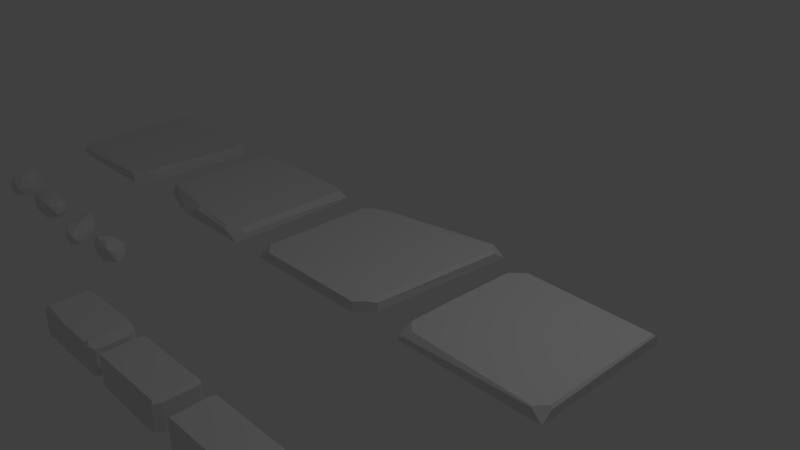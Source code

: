 # Source: STENAR.blend  (saved by Blender 2.79.0; exported with 4.5.12 LTS)
import bpy
from mathutils import Matrix  # noqa: F401  (used for matrix-valued properties, if any)

bpy.ops.wm.read_factory_settings(use_empty=True)
scene = bpy.context.scene
scene.name = 'Scene'

# ---- collections
col_collection_1 = bpy.data.collections.new('Collection 1'); scene.collection.children.link(col_collection_1)

# ---- materials (node trees are filled in below, after node groups)
mat_stenmaterial = bpy.data.materials.new('StenMaterial')
mat_stenmaterial.alpha_threshold = 0.0
mat_stenmaterial.use_transparent_shadow = False
mat_stenmaterial.roughness = 0.5
mat_material = bpy.data.materials.new('Material')
mat_material.alpha_threshold = 0.0
mat_material.use_transparent_shadow = False
mat_material.roughness = 0.5
mat_material.line_color = (0.0, 0.0, 0.0, 1.0)

# ---- material node trees

# ---- world
world_world = bpy.data.worlds.new('World'); scene.world = world_world
world_world.color = (0.05088, 0.05088, 0.05088)
world_world.use_sun_shadow = False
world_world.sun_shadow_jitter_overblur = 0.0
world_world.cycles.sampling_method = 'MANUAL'

# ---- cameras
cam_camera = bpy.data.cameras.new('Camera')
cam_camera.clip_end = 100.0
cam_camera.lens = 35.0
cam_camera.sensor_width = 32.0
cam_camera.sensor_height = 18.0
cam_camera.ortho_scale = 7.314
cam_camera.dof.focus_distance = 0.0
cam_camera.dof.aperture_fstop = 128.0

# ---- lights
light_lamp = bpy.data.lights.new('Lamp', 'POINT')
light_lamp.transmission_factor = 0.0
light_lamp.cutoff_distance = 30.0
light_lamp.energy = 100.0
light_lamp.shadow_buffer_clip_start = 1.001
light_lamp.shadow_soft_size = 0.1
light_lamp.shadow_maximum_resolution = 0.006
light_lamp.use_absolute_resolution = True

# ---- meshes
me_cube_006 = bpy.data.meshes.new('Cube.006')
me_cube_006.from_pydata([(-1.0, 0.1339, -1.0), (1.0, -0.2337, -1.0), (0.9043, -0.9117, 1.0), (-0.9436, -0.9384, 1.0), (-0.9594, -1.0, 0.8643), (-1.0, -0.686, 0.8416), (-0.9717, 0.7594, 1.0), (-1.0, 0.7396, 0.9067), (-0.9485, -0.8963, 1.0), (-0.903, 1.0, 0.8275), (-0.9048, 0.9127, 1.0), (0.9044, 0.8803, 1.0), (0.8507, 0.9421, 1.0), (0.8997, 1.0, 0.8871), (-0.8469, -1.0, -0.8991), (-0.77, -0.9273, -1.0), (0.8801, -1.0, -0.9382), (0.8467, -0.9541, -1.0), (0.7603, 1.0, -1.0), (1.0, 0.8146, -1.0), (1.0, 0.9403, 0.8176), (0.991, 0.948, 0.8347), (0.9351, 1.0, 0.8469), (1.0, 0.9945, -0.6902), (0.9941, 1.0, -0.6886), (1.0, -0.9325, -0.8277), (1.0, -0.9304, 0.8175), (0.9761, -0.9726, 0.863), (0.9607, -1.0, 0.803), (0.9619, -1.0, -0.8515), (-0.9215, 1.0, -1.0), (-1.0, 0.9161, -1.0), (-1.0, 0.9128, 0.5482), (-0.918, 1.0, 0.7565), (-1.0, -0.94, -0.7463), (-0.9674, -1.0, 0.8174), (-1.0, -0.9429, 0.6646), (-0.9655, -1.0, -0.7697)], [], [(17, 16, 14, 15), (27, 2, 3, 4, 28), (12, 13, 9, 10), (6, 7, 5, 8), (12, 10, 6, 8, 3, 2, 11), (31, 32, 33, 30), (29, 16, 17, 1, 25), (23, 19, 18, 24), (36, 34, 37, 35), (30, 18, 19, 1, 17, 15, 0, 31), (30, 33, 9, 13, 22, 24, 18), (13, 12, 11, 21, 22), (24, 22, 21, 20, 23), (27, 28, 29, 25, 26), (21, 11, 2, 27, 26, 20), (23, 20, 26, 25, 1, 19), (9, 33, 32, 7, 6, 10), (34, 36, 5, 7, 32, 31, 0), (5, 36, 35, 4, 3, 8), (29, 28, 4, 35, 37, 14, 16), (0, 15, 14, 37, 34)])
_uv = me_cube_006.uv_layers.new(name='UVMap')
_uv.uv.foreach_set('vector', [0.1313, 0.6864, 0.2939, 0.6864, 0.2939, 0.849, 0.1313, 0.849, 0.2126, 0.849, 0.2899, 0.7929, 0.2604, 0.702, 0.1648, 0.702, 0.1353, 0.7929, 0.1313, 0.6864, 0.2939, 0.6864, 0.2939, 0.849, 0.1313, 0.849, 0.1313, 0.6864, 0.2939, 0.6864, 0.2939, 0.849, 0.1313, 0.849, 0.2126, 0.849, 0.2761, 0.8184, 0.2918, 0.7496, 0.2479, 0.6945, 0.1773, 0.6945, 0.1333, 0.7496, 0.149, 0.8184, 0.1313, 0.6864, 0.2939, 0.6864, 0.2939, 0.849, 0.1313, 0.849, 0.2126, 0.849, 0.2899, 0.7929, 0.2604, 0.702, 0.1648, 0.702, 0.1353, 0.7929, 0.1313, 0.6864, 0.2939, 0.6864, 0.2939, 0.849, 0.1313, 0.849, 0.1313, 0.6864, 0.2939, 0.6864, 0.2939, 0.849, 0.1313, 0.849, 0.2126, 0.849, 0.2701, 0.8252, 0.2939, 0.7677, 0.2701, 0.7102, 0.2126, 0.6864, 0.1551, 0.7102, 0.1313, 0.7677, 0.1551, 0.8252, 0.2126, 0.849, 0.2761, 0.8184, 0.2918, 0.7496, 0.2479, 0.6945, 0.1773, 0.6945, 0.1333, 0.7496, 0.149, 0.8184, 0.2126, 0.849, 0.2899, 0.7929, 0.2604, 0.702, 0.1648, 0.702, 0.1353, 0.7929, 0.2126, 0.849, 0.2899, 0.7929, 0.2604, 0.702, 0.1648, 0.702, 0.1353, 0.7929, 0.2126, 0.849, 0.2899, 0.7929, 0.2604, 0.702, 0.1648, 0.702, 0.1353, 0.7929, 0.2126, 0.849, 0.283, 0.8084, 0.283, 0.7271, 0.2126, 0.6864, 0.1422, 0.7271, 0.1422, 0.8084, 0.2126, 0.849, 0.283, 0.8084, 0.283, 0.7271, 0.2126, 0.6864, 0.1422, 0.7271, 0.1422, 0.8084, 0.2126, 0.849, 0.283, 0.8084, 0.283, 0.7271, 0.2126, 0.6864, 0.1422, 0.7271, 0.1422, 0.8084, 0.2126, 0.849, 0.2761, 0.8184, 0.2918, 0.7496, 0.2479, 0.6945, 0.1773, 0.6945, 0.1333, 0.7496, 0.149, 0.8184, 0.2126, 0.849, 0.283, 0.8084, 0.283, 0.7271, 0.2126, 0.6864, 0.1422, 0.7271, 0.1422, 0.8084, 0.2126, 0.849, 0.2761, 0.8184, 0.2918, 0.7496, 0.2479, 0.6945, 0.1773, 0.6945, 0.1333, 0.7496, 0.149, 0.8184, 0.2126, 0.849, 0.2899, 0.7929, 0.2604, 0.702, 0.1648, 0.702, 0.1353, 0.7929])
me_cube_006.materials.append(mat_stenmaterial)
me_cube_006.use_remesh_preserve_volume = False
me_cube_006.use_remesh_preserve_attributes = False
me_cube_006.use_mirror_vertex_groups = False
me_cube_006.update()
me_cube_005 = bpy.data.meshes.new('Cube.005')
me_cube_005.from_pydata([(-1.0, 0.1339, -1.0), (1.0, -0.2337, -1.0), (0.9043, -0.9117, 1.0), (-0.9436, -0.9384, 1.0), (-1.0, -0.686, 0.8416), (-0.9717, 0.7594, 1.0), (-1.0, 0.7396, 0.9067), (-0.9485, -0.8963, 1.0), (-0.903, 1.0, 0.8275), (-0.9048, 0.9127, 1.0), (0.9044, 0.8803, 1.0), (0.8507, 0.9421, 1.0), (0.8997, 1.0, 0.8871), (-0.8469, -1.0, -0.8991), (-0.77, -0.9273, -1.0), (0.7682, -1.0, -0.9382), (0.7348, -0.9541, -1.0), (1.0, -0.6168, -0.8268), (1.0, -0.6378, 0.8175), (0.9644, -0.9627, 0.8853), (0.9602, -1.0, 0.803), (0.9581, -1.0, -0.7051), (0.9139, 1.0, -1.0), (1.0, 0.857, -1.0), (0.9782, 0.938, 0.8592), (0.9407, 1.0, 0.8406), (1.0, 0.9009, 0.8176), (-0.9746, 1.0, -1.0), (-1.0, 0.9357, -1.0), (-1.0, 0.9303, 0.512), (-0.9725, 1.0, 0.498), (-1.0, -0.9295, -0.7488), (-0.9467, -0.9507, 0.9729), (-0.9019, -1.0, 0.8625), (-1.0, -0.9005, 0.6938), (-0.9339, -1.0, -0.8043)], [], [(16, 15, 13, 14), (11, 12, 8, 9), (5, 6, 4, 7), (11, 9, 5, 7, 3, 2, 10), (28, 29, 30, 27), (24, 26, 23, 22, 25), (21, 15, 16, 1, 17), (19, 20, 21, 17, 18), (24, 10, 2, 19, 18, 26), (23, 26, 18, 17, 1), (12, 11, 10, 24, 25), (27, 30, 8, 12, 25, 22), (27, 22, 23, 1, 16, 14, 0, 28), (8, 30, 29, 6, 5, 9), (31, 34, 4, 6, 29, 28, 0), (21, 20, 33, 35, 13, 15), (19, 2, 3, 32, 33, 20), (4, 34, 32, 3, 7), (0, 14, 13, 35, 31), (32, 34, 31, 35, 33)])
_uv = me_cube_005.uv_layers.new(name='UVMap')
_uv.uv.foreach_set('vector', [0.09634, 0.6594, 0.3052, 0.6594, 0.3052, 0.8682, 0.09634, 0.8682, 0.09634, 0.6594, 0.3052, 0.6594, 0.3052, 0.8682, 0.09634, 0.8682, 0.09634, 0.6594, 0.3052, 0.6594, 0.3052, 0.8682, 0.09634, 0.8682, 0.2008, 0.8682, 0.2824, 0.8289, 0.3026, 0.7406, 0.2461, 0.6697, 0.1555, 0.6697, 0.09896, 0.7406, 0.1191, 0.8289, 0.09634, 0.6594, 0.3052, 0.6594, 0.3052, 0.8682, 0.09634, 0.8682, 0.2008, 0.8682, 0.3001, 0.7961, 0.2622, 0.6793, 0.1394, 0.6793, 0.1014, 0.7961, 0.2008, 0.8682, 0.3001, 0.7961, 0.2622, 0.6793, 0.1394, 0.6793, 0.1014, 0.7961, 0.2008, 0.8682, 0.3001, 0.7961, 0.2622, 0.6793, 0.1394, 0.6793, 0.1014, 0.7961, 0.2008, 0.8682, 0.2912, 0.816, 0.2912, 0.7116, 0.2008, 0.6594, 0.1103, 0.7116, 0.1103, 0.816, 0.2008, 0.8682, 0.3001, 0.7961, 0.2622, 0.6793, 0.1394, 0.6793, 0.1014, 0.7961, 0.2008, 0.8682, 0.3001, 0.7961, 0.2622, 0.6793, 0.1394, 0.6793, 0.1014, 0.7961, 0.2008, 0.8682, 0.2912, 0.816, 0.2912, 0.7116, 0.2008, 0.6594, 0.1103, 0.7116, 0.1103, 0.816, 0.2008, 0.8682, 0.2746, 0.8376, 0.3052, 0.7638, 0.2746, 0.69, 0.2008, 0.6594, 0.1269, 0.69, 0.09634, 0.7638, 0.1269, 0.8376, 0.2008, 0.8682, 0.2912, 0.816, 0.2912, 0.7116, 0.2008, 0.6594, 0.1103, 0.7116, 0.1103, 0.816, 0.2008, 0.8682, 0.2824, 0.8289, 0.3026, 0.7406, 0.2461, 0.6697, 0.1555, 0.6697, 0.09896, 0.7406, 0.1191, 0.8289, 0.2008, 0.8682, 0.2912, 0.816, 0.2912, 0.7116, 0.2008, 0.6594, 0.1103, 0.7116, 0.1103, 0.816, 0.2008, 0.8682, 0.2912, 0.816, 0.2912, 0.7116, 0.2008, 0.6594, 0.1103, 0.7116, 0.1103, 0.816, 0.2008, 0.8682, 0.3001, 0.7961, 0.2622, 0.6793, 0.1394, 0.6793, 0.1014, 0.7961, 0.2008, 0.8682, 0.3001, 0.7961, 0.2622, 0.6793, 0.1394, 0.6793, 0.1014, 0.7961, 0.2008, 0.8682, 0.3001, 0.7961, 0.2622, 0.6793, 0.1394, 0.6793, 0.1014, 0.7961])
me_cube_005.materials.append(mat_stenmaterial)
me_cube_005.use_remesh_preserve_volume = False
me_cube_005.use_remesh_preserve_attributes = False
me_cube_005.use_mirror_vertex_groups = False
me_cube_005.update()
me_cube_004 = bpy.data.meshes.new('Cube.004')
me_cube_004.from_pydata([(-0.8753, 0.8331, 1.0), (-1.0, 0.8167, 0.7253), (-1.0, 0.124, -1.0), (-0.7778, 1.0, -1.0), (1.0, 0.6807, -1.0), (0.8074, 1.0, -1.0), (-0.8006, 0.912, 1.0), (-0.7428, 1.0, 0.9353), (0.8635, 0.8368, 1.0), (0.7407, 1.0, 0.9545), (0.7718, 0.9392, 1.0), (-0.08595, -1.0, 1.0), (-0.8753, -0.8502, 1.0), (0.8635, -0.8818, 1.0), (0.7472, -1.0, 1.0), (1.0, -0.7745, -1.0), (0.9224, -1.0, -0.8259), (0.953, -0.9121, -1.0), (1.0, -0.7617, 0.5969), (0.9182, -1.0, 0.7259), (0.9369, -0.9447, 0.7831), (-1.0, -0.9099, 0.7253), (-0.9515, -0.9655, 0.8321), (-0.9222, -1.0, 0.7947), (-1.0, -0.9248, -1.0), (-0.9346, -1.0, -0.8792), (-0.9869, -0.9401, -1.0), (-1.0, 0.8759, 0.584), (-0.9164, 1.0, -0.7927), (-1.0, 0.8652, -0.7187), (-0.9228, 1.0, 0.482), (1.0, 0.7254, -0.9425), (0.9014, 1.0, -0.7996), (0.906, 1.0, 0.63), (0.948, 0.8844, 0.7503), (1.0, 0.739, 0.5969)], [], [(26, 25, 23, 22, 21, 24), (28, 3, 2, 29), (29, 27, 30, 28), (20, 13, 14, 19), (10, 9, 7, 6), (19, 16, 17, 15, 18, 20), (10, 6, 0, 12, 11, 14, 13, 8), (34, 8, 13, 20, 18, 35), (31, 35, 18, 15, 4), (17, 16, 25, 26), (3, 5, 4, 15, 17, 26, 24, 2), (16, 19, 14, 11, 23, 25), (12, 22, 23, 11), (0, 1, 21, 22, 12), (24, 21, 1, 27, 29, 2), (1, 0, 6, 7, 30, 27), (34, 35, 31, 32, 33), (9, 10, 8, 34, 33), (28, 30, 7, 9, 33, 32, 5, 3), (4, 5, 32, 31)])
_uv = me_cube_004.uv_layers.new(name='UVMap')
_uv.uv.foreach_set('vector', [0.1653, 0.8723, 0.2354, 0.8318, 0.2354, 0.7509, 0.1653, 0.7104, 0.09525, 0.7509, 0.09525, 0.8318, 0.08441, 0.7104, 0.2463, 0.7104, 0.2463, 0.8723, 0.08441, 0.8723, 0.08441, 0.7104, 0.2463, 0.7104, 0.2463, 0.8723, 0.08441, 0.8723, 0.08441, 0.7104, 0.2463, 0.7104, 0.2463, 0.8723, 0.08441, 0.8723, 0.08441, 0.7104, 0.2463, 0.7104, 0.2463, 0.8723, 0.08441, 0.8723, 0.1653, 0.8723, 0.2354, 0.8318, 0.2354, 0.7509, 0.1653, 0.7104, 0.09525, 0.7509, 0.09525, 0.8318, 0.1653, 0.8723, 0.2226, 0.8486, 0.2463, 0.7914, 0.2226, 0.7341, 0.1653, 0.7104, 0.1081, 0.7341, 0.08441, 0.7914, 0.1081, 0.8486, 0.1653, 0.8723, 0.2354, 0.8318, 0.2354, 0.7509, 0.1653, 0.7104, 0.09525, 0.7509, 0.09525, 0.8318, 0.1653, 0.8723, 0.2423, 0.8164, 0.2129, 0.7259, 0.1178, 0.7259, 0.08837, 0.8164, 0.08441, 0.7104, 0.2463, 0.7104, 0.2463, 0.8723, 0.08441, 0.8723, 0.1653, 0.8723, 0.2226, 0.8486, 0.2463, 0.7914, 0.2226, 0.7341, 0.1653, 0.7104, 0.1081, 0.7341, 0.08441, 0.7914, 0.1081, 0.8486, 0.1653, 0.8723, 0.2354, 0.8318, 0.2354, 0.7509, 0.1653, 0.7104, 0.09525, 0.7509, 0.09525, 0.8318, 0.08441, 0.7104, 0.2463, 0.7104, 0.2463, 0.8723, 0.08441, 0.8723, 0.1653, 0.8723, 0.2423, 0.8164, 0.2129, 0.7259, 0.1178, 0.7259, 0.08837, 0.8164, 0.1653, 0.8723, 0.2354, 0.8318, 0.2354, 0.7509, 0.1653, 0.7104, 0.09525, 0.7509, 0.09525, 0.8318, 0.1653, 0.8723, 0.2354, 0.8318, 0.2354, 0.7509, 0.1653, 0.7104, 0.09525, 0.7509, 0.09525, 0.8318, 0.1653, 0.8723, 0.2423, 0.8164, 0.2129, 0.7259, 0.1178, 0.7259, 0.08837, 0.8164, 0.1653, 0.8723, 0.2423, 0.8164, 0.2129, 0.7259, 0.1178, 0.7259, 0.08837, 0.8164, 0.1653, 0.8723, 0.2226, 0.8486, 0.2463, 0.7914, 0.2226, 0.7341, 0.1653, 0.7104, 0.1081, 0.7341, 0.08441, 0.7914, 0.1081, 0.8486, 0.08441, 0.7104, 0.2463, 0.7104, 0.2463, 0.8723, 0.08441, 0.8723])
me_cube_004.use_remesh_preserve_volume = False
me_cube_004.use_remesh_preserve_attributes = False
me_cube_004.use_mirror_vertex_groups = False
me_cube_004.update()
me_icosphere_005 = bpy.data.meshes.new('Icosphere.005')
me_icosphere_005.from_pydata([(-0.3206, -0.02202, -1.041), (-0.07065, -0.02367, -1.027), (-0.3195, -0.1993, -0.9642), (-0.4162, -0.1068, -0.9379), (-0.3901, 0.07917, -0.9902), (-0.2078, 0.1201, -0.9708), (-0.008524, -0.1845, -0.802), (-0.321, -0.1529, -0.7433), (-0.3408, -0.02496, -0.8484), (-0.2011, 0.09407, -0.8514), (0.007668, 0.002545, -0.8819), (-0.1856, -0.04428, -0.726), (-0.3384, -0.1471, -1.035), (-0.2142, -0.04724, -1.015), (-0.1535, -0.1749, -1.033), (-0.121, 0.0715, -1.014), (-0.2753, 0.07911, -1.037), (-0.4046, -0.07359, -1.034), (-0.3699, -0.1406, -0.9797), (-0.379, 0.05669, -1.055), (-0.4301, -0.01237, -0.971), (-0.3065, 0.1434, -0.9907), (0.0004393, 0.008838, -0.9602), (-0.0594, 0.07599, -0.9412), (-0.1969, -0.2463, -0.8232), (0.045, -0.09545, -1.006), (-0.3725, -0.1782, -0.8618), (-0.3177, -0.2097, -0.7996), (-0.3575, 0.04172, -0.9147), (-0.3866, -0.08893, -0.8705), (-0.2051, 0.1412, -0.8921), (-0.2849, 0.1167, -0.9317), (0.03394, -0.08226, -0.8585), (-0.2223, -0.1929, -0.7163), (-0.3477, -0.1321, -0.7777), (-0.3048, 0.06468, -0.8135), (-0.1018, 0.0688, -0.8286), (-0.09375, -0.1418, -0.7347), (-0.06977, -0.003221, -0.7689), (-0.2408, -0.1097, -0.7142), (-0.2815, -0.02113, -0.7753), (-0.1846, 0.04525, -0.7843)], [], [(0, 13, 12), (1, 13, 15), (0, 12, 17), (0, 17, 19), (0, 19, 16), (1, 15, 22), (2, 14, 24), (3, 18, 26), (4, 20, 28), (5, 21, 30), (1, 22, 25), (2, 24, 27), (3, 26, 29), (4, 28, 31), (5, 30, 23), (6, 32, 37), (7, 33, 39), (8, 34, 40), (9, 35, 41), (10, 36, 38), (38, 41, 11), (38, 36, 41), (36, 9, 41), (41, 40, 11), (41, 35, 40), (35, 8, 40), (40, 39, 11), (40, 34, 39), (34, 7, 39), (39, 37, 11), (39, 33, 37), (33, 6, 37), (37, 38, 11), (37, 32, 38), (32, 10, 38), (23, 36, 10), (23, 30, 36), (30, 9, 36), (31, 35, 9), (31, 28, 35), (28, 8, 35), (29, 34, 8), (29, 26, 34), (26, 7, 34), (27, 33, 7), (27, 24, 33), (24, 6, 33), (25, 32, 6), (25, 22, 32), (22, 10, 32), (30, 31, 9), (30, 21, 31), (21, 4, 31), (28, 29, 8), (28, 20, 29), (20, 3, 29), (26, 27, 7), (26, 18, 27), (18, 2, 27), (24, 25, 6), (24, 14, 25), (14, 1, 25), (22, 23, 10), (22, 15, 23), (15, 5, 23), (16, 21, 5), (16, 19, 21), (19, 4, 21), (19, 20, 4), (19, 17, 20), (17, 3, 20), (17, 18, 3), (17, 12, 18), (12, 2, 18), (15, 16, 5), (15, 13, 16), (13, 0, 16), (12, 14, 2), (12, 13, 14), (13, 1, 14)])
_uv = me_icosphere_005.uv_layers.new(name='UVMap')
_uv.uv.foreach_set('vector', [0.02983, 0.7267, 0.2693, 0.7267, 0.2693, 0.9662, 0.02983, 0.7267, 0.2693, 0.7267, 0.2693, 0.9662, 0.02983, 0.7267, 0.2693, 0.7267, 0.2693, 0.9662, 0.02983, 0.7267, 0.2693, 0.7267, 0.2693, 0.9662, 0.02983, 0.7267, 0.2693, 0.7267, 0.2693, 0.9662, 0.02983, 0.7267, 0.2693, 0.7267, 0.2693, 0.9662, 0.02983, 0.7267, 0.2693, 0.7267, 0.2693, 0.9662, 0.02983, 0.7267, 0.2693, 0.7267, 0.2693, 0.9662, 0.02983, 0.7267, 0.2693, 0.7267, 0.2693, 0.9662, 0.02983, 0.7267, 0.2693, 0.7267, 0.2693, 0.9662, 0.02983, 0.7267, 0.2693, 0.7267, 0.2693, 0.9662, 0.02983, 0.7267, 0.2693, 0.7267, 0.2693, 0.9662, 0.02983, 0.7267, 0.2693, 0.7267, 0.2693, 0.9662, 0.02983, 0.7267, 0.2693, 0.7267, 0.2693, 0.9662, 0.02983, 0.7267, 0.2693, 0.7267, 0.2693, 0.9662, 0.02983, 0.7267, 0.2693, 0.7267, 0.2693, 0.9662, 0.02983, 0.7267, 0.2693, 0.7267, 0.2693, 0.9662, 0.02983, 0.7267, 0.2693, 0.7267, 0.2693, 0.9662, 0.02983, 0.7267, 0.2693, 0.7267, 0.2693, 0.9662, 0.02983, 0.7267, 0.2693, 0.7267, 0.2693, 0.9662, 0.02983, 0.7267, 0.2693, 0.7267, 0.2693, 0.9662, 0.02983, 0.7267, 0.2693, 0.7267, 0.2693, 0.9662, 0.02983, 0.7267, 0.2693, 0.7267, 0.2693, 0.9662, 0.02983, 0.7267, 0.2693, 0.7267, 0.2693, 0.9662, 0.02983, 0.7267, 0.2693, 0.7267, 0.2693, 0.9662, 0.02983, 0.7267, 0.2693, 0.7267, 0.2693, 0.9662, 0.02983, 0.7267, 0.2693, 0.7267, 0.2693, 0.9662, 0.02983, 0.7267, 0.2693, 0.7267, 0.2693, 0.9662, 0.02983, 0.7267, 0.2693, 0.7267, 0.2693, 0.9662, 0.02983, 0.7267, 0.2693, 0.7267, 0.2693, 0.9662, 0.02983, 0.7267, 0.2693, 0.7267, 0.2693, 0.9662, 0.02983, 0.7267, 0.2693, 0.7267, 0.2693, 0.9662, 0.02983, 0.7267, 0.2693, 0.7267, 0.2693, 0.9662, 0.02983, 0.7267, 0.2693, 0.7267, 0.2693, 0.9662, 0.02983, 0.7267, 0.2693, 0.7267, 0.2693, 0.9662, 0.02983, 0.7267, 0.2693, 0.7267, 0.2693, 0.9662, 0.02983, 0.7267, 0.2693, 0.7267, 0.2693, 0.9662, 0.02983, 0.7267, 0.2693, 0.7267, 0.2693, 0.9662, 0.02983, 0.7267, 0.2693, 0.7267, 0.2693, 0.9662, 0.02983, 0.7267, 0.2693, 0.7267, 0.2693, 0.9662, 0.02983, 0.7267, 0.2693, 0.7267, 0.2693, 0.9662, 0.02983, 0.7267, 0.2693, 0.7267, 0.2693, 0.9662, 0.02983, 0.7267, 0.2693, 0.7267, 0.2693, 0.9662, 0.02983, 0.7267, 0.2693, 0.7267, 0.2693, 0.9662, 0.02983, 0.7267, 0.2693, 0.7267, 0.2693, 0.9662, 0.02983, 0.7267, 0.2693, 0.7267, 0.2693, 0.9662, 0.02983, 0.7267, 0.2693, 0.7267, 0.2693, 0.9662, 0.02983, 0.7267, 0.2693, 0.7267, 0.2693, 0.9662, 0.02983, 0.7267, 0.2693, 0.7267, 0.2693, 0.9662, 0.02983, 0.7267, 0.2693, 0.7267, 0.2693, 0.9662, 0.02983, 0.7267, 0.2693, 0.7267, 0.2693, 0.9662, 0.02983, 0.7267, 0.2693, 0.7267, 0.2693, 0.9662, 0.02983, 0.7267, 0.2693, 0.7267, 0.2693, 0.9662, 0.02983, 0.7267, 0.2693, 0.7267, 0.2693, 0.9662, 0.02983, 0.7267, 0.2693, 0.7267, 0.2693, 0.9662, 0.02983, 0.7267, 0.2693, 0.7267, 0.2693, 0.9662, 0.02983, 0.7267, 0.2693, 0.7267, 0.2693, 0.9662, 0.02983, 0.7267, 0.2693, 0.7267, 0.2693, 0.9662, 0.02983, 0.7267, 0.2693, 0.7267, 0.2693, 0.9662, 0.02983, 0.7267, 0.2693, 0.7267, 0.2693, 0.9662, 0.02983, 0.7267, 0.2693, 0.7267, 0.2693, 0.9662, 0.02983, 0.7267, 0.2693, 0.7267, 0.2693, 0.9662, 0.02983, 0.7267, 0.2693, 0.7267, 0.2693, 0.9662, 0.02983, 0.7267, 0.2693, 0.7267, 0.2693, 0.9662, 0.02983, 0.7267, 0.2693, 0.7267, 0.2693, 0.9662, 0.02983, 0.7267, 0.2693, 0.7267, 0.2693, 0.9662, 0.02983, 0.7267, 0.2693, 0.7267, 0.2693, 0.9662, 0.02983, 0.7267, 0.2693, 0.7267, 0.2693, 0.9662, 0.02983, 0.7267, 0.2693, 0.7267, 0.2693, 0.9662, 0.02983, 0.7267, 0.2693, 0.7267, 0.2693, 0.9662, 0.02983, 0.7267, 0.2693, 0.7267, 0.2693, 0.9662, 0.02983, 0.7267, 0.2693, 0.7267, 0.2693, 0.9662, 0.02983, 0.7267, 0.2693, 0.7267, 0.2693, 0.9662, 0.02983, 0.7267, 0.2693, 0.7267, 0.2693, 0.9662, 0.02983, 0.7267, 0.2693, 0.7267, 0.2693, 0.9662, 0.02983, 0.7267, 0.2693, 0.7267, 0.2693, 0.9662, 0.02983, 0.7267, 0.2693, 0.7267, 0.2693, 0.9662, 0.02983, 0.7267, 0.2693, 0.7267, 0.2693, 0.9662, 0.02983, 0.7267, 0.2693, 0.7267, 0.2693, 0.9662, 0.02983, 0.7267, 0.2693, 0.7267, 0.2693, 0.9662])
me_icosphere_005.materials.append(mat_stenmaterial)
me_icosphere_005.use_remesh_preserve_volume = False
me_icosphere_005.use_remesh_preserve_attributes = False
me_icosphere_005.use_mirror_vertex_groups = False
me_icosphere_005.update()
me_icosphere_004 = bpy.data.meshes.new('Icosphere.004')
me_icosphere_004.from_pydata([(-1.294, -0.02986, -1.078), (-1.074, -0.1562, -1.054), (-1.351, -0.1885, -1.017), (-1.532, -0.03225, -1.009), (-1.395, 0.1414, -1.004), (-1.148, 0.07258, -0.9657), (-1.203, -0.2722, -0.8544), (-1.403, -0.1183, -0.8865), (-1.457, 0.09956, -0.827), (-1.234, 0.1128, -0.8364), (-1.109, -0.09721, -0.8551), (-1.328, -0.05057, -0.8177), (-1.297, -0.1459, -1.096), (-1.187, -0.1164, -1.076), (-1.199, -0.2528, -1.084), (-1.102, -0.03641, -0.9999), (-1.224, 0.05031, -1.037), (-1.433, -0.02629, -1.086), (-1.41, -0.1126, -0.9869), (-1.369, 0.09432, -1.069), (-1.508, 0.0921, -1.007), (-1.263, 0.1534, -0.9918), (-1.073, -0.1249, -0.9351), (-1.092, -0.03864, -0.932), (-1.291, -0.2652, -0.9627), (-1.051, -0.2541, -0.9464), (-1.492, -0.08811, -0.927), (-1.425, -0.1703, -0.9196), (-1.444, 0.1376, -0.9104), (-1.541, 0.04394, -0.9052), (-1.168, 0.1143, -0.8924), (-1.3, 0.1405, -0.9267), (-1.136, -0.1792, -0.8439), (-1.369, -0.1947, -0.8481), (-1.469, -0.03677, -0.8288), (-1.357, 0.1469, -0.7774), (-1.165, 0.03147, -0.8276), (-1.301, -0.1675, -0.8274), (-1.21, -0.04696, -0.8018), (-1.374, -0.114, -0.8489), (-1.373, 0.03707, -0.8135), (-1.276, 0.06158, -0.8019)], [], [(0, 13, 12), (1, 13, 15), (0, 12, 17), (0, 17, 19), (0, 19, 16), (1, 15, 22), (2, 14, 24), (3, 18, 26), (4, 20, 28), (5, 21, 30), (1, 22, 25), (2, 24, 27), (3, 26, 29), (4, 28, 31), (5, 30, 23), (6, 32, 37), (7, 33, 39), (8, 34, 40), (9, 35, 41), (10, 36, 38), (38, 41, 11), (38, 36, 41), (36, 9, 41), (41, 40, 11), (41, 35, 40), (35, 8, 40), (40, 39, 11), (40, 34, 39), (34, 7, 39), (39, 37, 11), (39, 33, 37), (33, 6, 37), (37, 38, 11), (37, 32, 38), (32, 10, 38), (23, 36, 10), (23, 30, 36), (30, 9, 36), (31, 35, 9), (31, 28, 35), (28, 8, 35), (29, 34, 8), (29, 26, 34), (26, 7, 34), (27, 33, 7), (27, 24, 33), (24, 6, 33), (25, 32, 6), (25, 22, 32), (22, 10, 32), (30, 31, 9), (30, 21, 31), (21, 4, 31), (28, 29, 8), (28, 20, 29), (20, 3, 29), (26, 27, 7), (26, 18, 27), (18, 2, 27), (24, 25, 6), (24, 14, 25), (14, 1, 25), (22, 23, 10), (22, 15, 23), (15, 5, 23), (16, 21, 5), (16, 19, 21), (19, 4, 21), (19, 20, 4), (19, 17, 20), (17, 3, 20), (17, 18, 3), (17, 12, 18), (12, 2, 18), (15, 16, 5), (15, 13, 16), (13, 0, 16), (12, 14, 2), (12, 13, 14), (13, 1, 14)])
_uv = me_icosphere_004.uv_layers.new(name='UVMap')
_uv.uv.foreach_set('vector', [0.02983, 0.7267, 0.2693, 0.7267, 0.2693, 0.9662, 0.02983, 0.7267, 0.2693, 0.7267, 0.2693, 0.9662, 0.02983, 0.7267, 0.2693, 0.7267, 0.2693, 0.9662, 0.02983, 0.7267, 0.2693, 0.7267, 0.2693, 0.9662, 0.02983, 0.7267, 0.2693, 0.7267, 0.2693, 0.9662, 0.02983, 0.7267, 0.2693, 0.7267, 0.2693, 0.9662, 0.02983, 0.7267, 0.2693, 0.7267, 0.2693, 0.9662, 0.02983, 0.7267, 0.2693, 0.7267, 0.2693, 0.9662, 0.02983, 0.7267, 0.2693, 0.7267, 0.2693, 0.9662, 0.02983, 0.7267, 0.2693, 0.7267, 0.2693, 0.9662, 0.02983, 0.7267, 0.2693, 0.7267, 0.2693, 0.9662, 0.02983, 0.7267, 0.2693, 0.7267, 0.2693, 0.9662, 0.02983, 0.7267, 0.2693, 0.7267, 0.2693, 0.9662, 0.02983, 0.7267, 0.2693, 0.7267, 0.2693, 0.9662, 0.02983, 0.7267, 0.2693, 0.7267, 0.2693, 0.9662, 0.02983, 0.7267, 0.2693, 0.7267, 0.2693, 0.9662, 0.02983, 0.7267, 0.2693, 0.7267, 0.2693, 0.9662, 0.02983, 0.7267, 0.2693, 0.7267, 0.2693, 0.9662, 0.02983, 0.7267, 0.2693, 0.7267, 0.2693, 0.9662, 0.02983, 0.7267, 0.2693, 0.7267, 0.2693, 0.9662, 0.02983, 0.7267, 0.2693, 0.7267, 0.2693, 0.9662, 0.02983, 0.7267, 0.2693, 0.7267, 0.2693, 0.9662, 0.02983, 0.7267, 0.2693, 0.7267, 0.2693, 0.9662, 0.02983, 0.7267, 0.2693, 0.7267, 0.2693, 0.9662, 0.02983, 0.7267, 0.2693, 0.7267, 0.2693, 0.9662, 0.02983, 0.7267, 0.2693, 0.7267, 0.2693, 0.9662, 0.02983, 0.7267, 0.2693, 0.7267, 0.2693, 0.9662, 0.02983, 0.7267, 0.2693, 0.7267, 0.2693, 0.9662, 0.02983, 0.7267, 0.2693, 0.7267, 0.2693, 0.9662, 0.02983, 0.7267, 0.2693, 0.7267, 0.2693, 0.9662, 0.02983, 0.7267, 0.2693, 0.7267, 0.2693, 0.9662, 0.02983, 0.7267, 0.2693, 0.7267, 0.2693, 0.9662, 0.02983, 0.7267, 0.2693, 0.7267, 0.2693, 0.9662, 0.02983, 0.7267, 0.2693, 0.7267, 0.2693, 0.9662, 0.02983, 0.7267, 0.2693, 0.7267, 0.2693, 0.9662, 0.02983, 0.7267, 0.2693, 0.7267, 0.2693, 0.9662, 0.02983, 0.7267, 0.2693, 0.7267, 0.2693, 0.9662, 0.02983, 0.7267, 0.2693, 0.7267, 0.2693, 0.9662, 0.02983, 0.7267, 0.2693, 0.7267, 0.2693, 0.9662, 0.02983, 0.7267, 0.2693, 0.7267, 0.2693, 0.9662, 0.02983, 0.7267, 0.2693, 0.7267, 0.2693, 0.9662, 0.02983, 0.7267, 0.2693, 0.7267, 0.2693, 0.9662, 0.02983, 0.7267, 0.2693, 0.7267, 0.2693, 0.9662, 0.02983, 0.7267, 0.2693, 0.7267, 0.2693, 0.9662, 0.02983, 0.7267, 0.2693, 0.7267, 0.2693, 0.9662, 0.02983, 0.7267, 0.2693, 0.7267, 0.2693, 0.9662, 0.02983, 0.7267, 0.2693, 0.7267, 0.2693, 0.9662, 0.02983, 0.7267, 0.2693, 0.7267, 0.2693, 0.9662, 0.02983, 0.7267, 0.2693, 0.7267, 0.2693, 0.9662, 0.02983, 0.7267, 0.2693, 0.7267, 0.2693, 0.9662, 0.02983, 0.7267, 0.2693, 0.7267, 0.2693, 0.9662, 0.02983, 0.7267, 0.2693, 0.7267, 0.2693, 0.9662, 0.02983, 0.7267, 0.2693, 0.7267, 0.2693, 0.9662, 0.02983, 0.7267, 0.2693, 0.7267, 0.2693, 0.9662, 0.02983, 0.7267, 0.2693, 0.7267, 0.2693, 0.9662, 0.02983, 0.7267, 0.2693, 0.7267, 0.2693, 0.9662, 0.02983, 0.7267, 0.2693, 0.7267, 0.2693, 0.9662, 0.02983, 0.7267, 0.2693, 0.7267, 0.2693, 0.9662, 0.02983, 0.7267, 0.2693, 0.7267, 0.2693, 0.9662, 0.02983, 0.7267, 0.2693, 0.7267, 0.2693, 0.9662, 0.02983, 0.7267, 0.2693, 0.7267, 0.2693, 0.9662, 0.02983, 0.7267, 0.2693, 0.7267, 0.2693, 0.9662, 0.02983, 0.7267, 0.2693, 0.7267, 0.2693, 0.9662, 0.02983, 0.7267, 0.2693, 0.7267, 0.2693, 0.9662, 0.02983, 0.7267, 0.2693, 0.7267, 0.2693, 0.9662, 0.02983, 0.7267, 0.2693, 0.7267, 0.2693, 0.9662, 0.02983, 0.7267, 0.2693, 0.7267, 0.2693, 0.9662, 0.02983, 0.7267, 0.2693, 0.7267, 0.2693, 0.9662, 0.02983, 0.7267, 0.2693, 0.7267, 0.2693, 0.9662, 0.02983, 0.7267, 0.2693, 0.7267, 0.2693, 0.9662, 0.02983, 0.7267, 0.2693, 0.7267, 0.2693, 0.9662, 0.02983, 0.7267, 0.2693, 0.7267, 0.2693, 0.9662, 0.02983, 0.7267, 0.2693, 0.7267, 0.2693, 0.9662, 0.02983, 0.7267, 0.2693, 0.7267, 0.2693, 0.9662, 0.02983, 0.7267, 0.2693, 0.7267, 0.2693, 0.9662, 0.02983, 0.7267, 0.2693, 0.7267, 0.2693, 0.9662, 0.02983, 0.7267, 0.2693, 0.7267, 0.2693, 0.9662, 0.02983, 0.7267, 0.2693, 0.7267, 0.2693, 0.9662, 0.02983, 0.7267, 0.2693, 0.7267, 0.2693, 0.9662, 0.02983, 0.7267, 0.2693, 0.7267, 0.2693, 0.9662])
me_icosphere_004.materials.append(mat_stenmaterial)
me_icosphere_004.use_remesh_preserve_volume = False
me_icosphere_004.use_remesh_preserve_attributes = False
me_icosphere_004.use_mirror_vertex_groups = False
me_icosphere_004.update()
me_icosphere_003 = bpy.data.meshes.new('Icosphere.003')
me_icosphere_003.from_pydata([(-0.3453, -0.01681, -1.029), (-0.07056, -0.0244, -1.019), (-0.353, -0.2246, -0.9238), (-0.5269, -0.1415, -0.8971), (-0.462, 0.09654, -0.9527), (-0.2107, 0.116, -0.9713), (-0.008416, -0.1854, -0.7916), (-0.3314, -0.177, -0.7467), (-0.4572, -0.017, -0.7469), (-0.2371, 0.07969, -0.8162), (0.007912, 0.0004454, -0.8585), (-0.1844, -0.06914, -0.7369), (-0.3422, -0.1489, -1.022), (-0.2142, -0.04741, -1.015), (-0.1535, -0.1749, -1.033), (-0.121, 0.0715, -1.014), (-0.2937, 0.079, -1.03), (-0.4675, -0.07906, -1.013), (-0.4187, -0.172, -0.9096), (-0.4399, 0.07246, -1.024), (-0.5391, -0.002155, -0.919), (-0.3594, 0.1432, -0.9686), (0.0007772, 0.005937, -0.9278), (-0.0594, 0.07597, -0.941), (-0.1952, -0.2504, -0.8263), (0.04578, -0.1021, -0.9318), (-0.4598, -0.1905, -0.7994), (-0.3635, -0.2368, -0.7874), (-0.4822, 0.03938, -0.8343), (-0.5307, -0.08795, -0.7852), (-0.2182, 0.1352, -0.8829), (-0.3639, 0.09702, -0.8929), (0.03437, -0.08597, -0.8171), (-0.22, -0.2075, -0.7253), (-0.4104, -0.1404, -0.7326), (-0.3559, 0.078, -0.7529), (-0.1022, 0.06852, -0.8284), (-0.09325, -0.145, -0.7367), (-0.0696, -0.004277, -0.7694), (-0.2374, -0.1389, -0.7298), (-0.3196, -0.02741, -0.7309), (-0.2022, 0.03496, -0.767)], [], [(0, 13, 12), (1, 13, 15), (0, 12, 17), (0, 17, 19), (0, 19, 16), (1, 15, 22), (2, 14, 24), (3, 18, 26), (4, 20, 28), (5, 21, 30), (1, 22, 25), (2, 24, 27), (3, 26, 29), (4, 28, 31), (5, 30, 23), (6, 32, 37), (7, 33, 39), (8, 34, 40), (9, 35, 41), (10, 36, 38), (38, 41, 11), (38, 36, 41), (36, 9, 41), (41, 40, 11), (41, 35, 40), (35, 8, 40), (40, 39, 11), (40, 34, 39), (34, 7, 39), (39, 37, 11), (39, 33, 37), (33, 6, 37), (37, 38, 11), (37, 32, 38), (32, 10, 38), (23, 36, 10), (23, 30, 36), (30, 9, 36), (31, 35, 9), (31, 28, 35), (28, 8, 35), (29, 34, 8), (29, 26, 34), (26, 7, 34), (27, 33, 7), (27, 24, 33), (24, 6, 33), (25, 32, 6), (25, 22, 32), (22, 10, 32), (30, 31, 9), (30, 21, 31), (21, 4, 31), (28, 29, 8), (28, 20, 29), (20, 3, 29), (26, 27, 7), (26, 18, 27), (18, 2, 27), (24, 25, 6), (24, 14, 25), (14, 1, 25), (22, 23, 10), (22, 15, 23), (15, 5, 23), (16, 21, 5), (16, 19, 21), (19, 4, 21), (19, 20, 4), (19, 17, 20), (17, 3, 20), (17, 18, 3), (17, 12, 18), (12, 2, 18), (15, 16, 5), (15, 13, 16), (13, 0, 16), (12, 14, 2), (12, 13, 14), (13, 1, 14)])
_uv = me_icosphere_003.uv_layers.new(name='UVMap')
_uv.uv.foreach_set('vector', [0.02983, 0.7267, 0.2693, 0.7267, 0.2693, 0.9662, 0.02983, 0.7267, 0.2693, 0.7267, 0.2693, 0.9662, 0.02983, 0.7267, 0.2693, 0.7267, 0.2693, 0.9662, 0.02983, 0.7267, 0.2693, 0.7267, 0.2693, 0.9662, 0.02983, 0.7267, 0.2693, 0.7267, 0.2693, 0.9662, 0.02983, 0.7267, 0.2693, 0.7267, 0.2693, 0.9662, 0.02983, 0.7267, 0.2693, 0.7267, 0.2693, 0.9662, 0.02983, 0.7267, 0.2693, 0.7267, 0.2693, 0.9662, 0.02983, 0.7267, 0.2693, 0.7267, 0.2693, 0.9662, 0.02983, 0.7267, 0.2693, 0.7267, 0.2693, 0.9662, 0.02983, 0.7267, 0.2693, 0.7267, 0.2693, 0.9662, 0.02983, 0.7267, 0.2693, 0.7267, 0.2693, 0.9662, 0.02983, 0.7267, 0.2693, 0.7267, 0.2693, 0.9662, 0.02983, 0.7267, 0.2693, 0.7267, 0.2693, 0.9662, 0.02983, 0.7267, 0.2693, 0.7267, 0.2693, 0.9662, 0.02983, 0.7267, 0.2693, 0.7267, 0.2693, 0.9662, 0.02983, 0.7267, 0.2693, 0.7267, 0.2693, 0.9662, 0.02983, 0.7267, 0.2693, 0.7267, 0.2693, 0.9662, 0.02983, 0.7267, 0.2693, 0.7267, 0.2693, 0.9662, 0.02983, 0.7267, 0.2693, 0.7267, 0.2693, 0.9662, 0.02983, 0.7267, 0.2693, 0.7267, 0.2693, 0.9662, 0.02983, 0.7267, 0.2693, 0.7267, 0.2693, 0.9662, 0.02983, 0.7267, 0.2693, 0.7267, 0.2693, 0.9662, 0.02983, 0.7267, 0.2693, 0.7267, 0.2693, 0.9662, 0.02983, 0.7267, 0.2693, 0.7267, 0.2693, 0.9662, 0.02983, 0.7267, 0.2693, 0.7267, 0.2693, 0.9662, 0.02983, 0.7267, 0.2693, 0.7267, 0.2693, 0.9662, 0.02983, 0.7267, 0.2693, 0.7267, 0.2693, 0.9662, 0.02983, 0.7267, 0.2693, 0.7267, 0.2693, 0.9662, 0.02983, 0.7267, 0.2693, 0.7267, 0.2693, 0.9662, 0.02983, 0.7267, 0.2693, 0.7267, 0.2693, 0.9662, 0.02983, 0.7267, 0.2693, 0.7267, 0.2693, 0.9662, 0.02983, 0.7267, 0.2693, 0.7267, 0.2693, 0.9662, 0.02983, 0.7267, 0.2693, 0.7267, 0.2693, 0.9662, 0.02983, 0.7267, 0.2693, 0.7267, 0.2693, 0.9662, 0.02983, 0.7267, 0.2693, 0.7267, 0.2693, 0.9662, 0.02983, 0.7267, 0.2693, 0.7267, 0.2693, 0.9662, 0.02983, 0.7267, 0.2693, 0.7267, 0.2693, 0.9662, 0.02983, 0.7267, 0.2693, 0.7267, 0.2693, 0.9662, 0.02983, 0.7267, 0.2693, 0.7267, 0.2693, 0.9662, 0.02983, 0.7267, 0.2693, 0.7267, 0.2693, 0.9662, 0.02983, 0.7267, 0.2693, 0.7267, 0.2693, 0.9662, 0.02983, 0.7267, 0.2693, 0.7267, 0.2693, 0.9662, 0.02983, 0.7267, 0.2693, 0.7267, 0.2693, 0.9662, 0.02983, 0.7267, 0.2693, 0.7267, 0.2693, 0.9662, 0.02983, 0.7267, 0.2693, 0.7267, 0.2693, 0.9662, 0.02983, 0.7267, 0.2693, 0.7267, 0.2693, 0.9662, 0.02983, 0.7267, 0.2693, 0.7267, 0.2693, 0.9662, 0.02983, 0.7267, 0.2693, 0.7267, 0.2693, 0.9662, 0.02983, 0.7267, 0.2693, 0.7267, 0.2693, 0.9662, 0.02983, 0.7267, 0.2693, 0.7267, 0.2693, 0.9662, 0.02983, 0.7267, 0.2693, 0.7267, 0.2693, 0.9662, 0.02983, 0.7267, 0.2693, 0.7267, 0.2693, 0.9662, 0.02983, 0.7267, 0.2693, 0.7267, 0.2693, 0.9662, 0.02983, 0.7267, 0.2693, 0.7267, 0.2693, 0.9662, 0.02983, 0.7267, 0.2693, 0.7267, 0.2693, 0.9662, 0.02983, 0.7267, 0.2693, 0.7267, 0.2693, 0.9662, 0.02983, 0.7267, 0.2693, 0.7267, 0.2693, 0.9662, 0.02983, 0.7267, 0.2693, 0.7267, 0.2693, 0.9662, 0.02983, 0.7267, 0.2693, 0.7267, 0.2693, 0.9662, 0.02983, 0.7267, 0.2693, 0.7267, 0.2693, 0.9662, 0.02983, 0.7267, 0.2693, 0.7267, 0.2693, 0.9662, 0.02983, 0.7267, 0.2693, 0.7267, 0.2693, 0.9662, 0.02983, 0.7267, 0.2693, 0.7267, 0.2693, 0.9662, 0.02983, 0.7267, 0.2693, 0.7267, 0.2693, 0.9662, 0.02983, 0.7267, 0.2693, 0.7267, 0.2693, 0.9662, 0.02983, 0.7267, 0.2693, 0.7267, 0.2693, 0.9662, 0.02983, 0.7267, 0.2693, 0.7267, 0.2693, 0.9662, 0.02983, 0.7267, 0.2693, 0.7267, 0.2693, 0.9662, 0.02983, 0.7267, 0.2693, 0.7267, 0.2693, 0.9662, 0.02983, 0.7267, 0.2693, 0.7267, 0.2693, 0.9662, 0.02983, 0.7267, 0.2693, 0.7267, 0.2693, 0.9662, 0.02983, 0.7267, 0.2693, 0.7267, 0.2693, 0.9662, 0.02983, 0.7267, 0.2693, 0.7267, 0.2693, 0.9662, 0.02983, 0.7267, 0.2693, 0.7267, 0.2693, 0.9662, 0.02983, 0.7267, 0.2693, 0.7267, 0.2693, 0.9662, 0.02983, 0.7267, 0.2693, 0.7267, 0.2693, 0.9662, 0.02983, 0.7267, 0.2693, 0.7267, 0.2693, 0.9662, 0.02983, 0.7267, 0.2693, 0.7267, 0.2693, 0.9662, 0.02983, 0.7267, 0.2693, 0.7267, 0.2693, 0.9662])
me_icosphere_003.materials.append(mat_stenmaterial)
me_icosphere_003.use_remesh_preserve_volume = False
me_icosphere_003.use_remesh_preserve_attributes = False
me_icosphere_003.use_mirror_vertex_groups = False
me_icosphere_003.update()
me_icosphere_002 = bpy.data.meshes.new('Icosphere.002')
me_icosphere_002.from_pydata([(-1.324, -0.003135, -1.046), (-1.11, -0.1411, -0.9432), (-1.418, -0.1705, -0.9375), (-1.576, -0.01157, -0.965), (-1.394, 0.1687, -1.001), (-1.128, 0.09926, -0.9607), (-1.193, -0.2579, -0.6976), (-1.445, -0.09372, -0.7656), (-1.521, 0.1274, -0.7387), (-1.225, 0.1446, -0.7379), (-1.059, -0.07372, -0.7222), (-1.305, -0.01688, -0.6077), (-1.367, -0.1254, -1.022), (-1.232, -0.09405, -0.9993), (-1.26, -0.2401, -0.9554), (-1.089, -0.01327, -0.972), (-1.217, 0.07747, -1.039), (-1.462, -0.001968, -1.057), (-1.461, -0.08951, -0.9304), (-1.366, 0.1212, -1.069), (-1.521, 0.1169, -0.9908), (-1.252, 0.1805, -0.9986), (-1.051, -0.1055, -0.8233), (-1.056, -0.01379, -0.8628), (-1.346, -0.2509, -0.8291), (-1.079, -0.2435, -0.8156), (-1.562, -0.06741, -0.8536), (-1.474, -0.153, -0.8422), (-1.488, 0.1664, -0.8508), (-1.595, 0.06721, -0.8443), (-1.147, 0.1421, -0.8685), (-1.307, 0.1695, -0.9004), (-1.09, -0.1599, -0.6788), (-1.372, -0.1771, -0.7235), (-1.532, -0.01339, -0.7361), (-1.388, 0.1753, -0.6973), (-1.116, 0.06223, -0.7101), (-1.254, -0.1427, -0.6228), (-1.155, -0.01586, -0.6238), (-1.379, -0.08602, -0.6671), (-1.42, 0.06993, -0.6482), (-1.26, 0.09629, -0.6279)], [], [(0, 13, 12), (1, 13, 15), (0, 12, 17), (0, 17, 19), (0, 19, 16), (1, 15, 22), (2, 14, 24), (3, 18, 26), (4, 20, 28), (5, 21, 30), (1, 22, 25), (2, 24, 27), (3, 26, 29), (4, 28, 31), (5, 30, 23), (6, 32, 37), (7, 33, 39), (8, 34, 40), (9, 35, 41), (10, 36, 38), (38, 41, 11), (38, 36, 41), (36, 9, 41), (41, 40, 11), (41, 35, 40), (35, 8, 40), (40, 39, 11), (40, 34, 39), (34, 7, 39), (39, 37, 11), (39, 33, 37), (33, 6, 37), (37, 38, 11), (37, 32, 38), (32, 10, 38), (23, 36, 10), (23, 30, 36), (30, 9, 36), (31, 35, 9), (31, 28, 35), (28, 8, 35), (29, 34, 8), (29, 26, 34), (26, 7, 34), (27, 33, 7), (27, 24, 33), (24, 6, 33), (25, 32, 6), (25, 22, 32), (22, 10, 32), (30, 31, 9), (30, 21, 31), (21, 4, 31), (28, 29, 8), (28, 20, 29), (20, 3, 29), (26, 27, 7), (26, 18, 27), (18, 2, 27), (24, 25, 6), (24, 14, 25), (14, 1, 25), (22, 23, 10), (22, 15, 23), (15, 5, 23), (16, 21, 5), (16, 19, 21), (19, 4, 21), (19, 20, 4), (19, 17, 20), (17, 3, 20), (17, 18, 3), (17, 12, 18), (12, 2, 18), (15, 16, 5), (15, 13, 16), (13, 0, 16), (12, 14, 2), (12, 13, 14), (13, 1, 14)])
_uv = me_icosphere_002.uv_layers.new(name='UVMap')
_uv.uv.foreach_set('vector', [0.02983, 0.7267, 0.2693, 0.7267, 0.2693, 0.9662, 0.02983, 0.7267, 0.2693, 0.7267, 0.2693, 0.9662, 0.02983, 0.7267, 0.2693, 0.7267, 0.2693, 0.9662, 0.02983, 0.7267, 0.2693, 0.7267, 0.2693, 0.9662, 0.02983, 0.7267, 0.2693, 0.7267, 0.2693, 0.9662, 0.02983, 0.7267, 0.2693, 0.7267, 0.2693, 0.9662, 0.02983, 0.7267, 0.2693, 0.7267, 0.2693, 0.9662, 0.02983, 0.7267, 0.2693, 0.7267, 0.2693, 0.9662, 0.02983, 0.7267, 0.2693, 0.7267, 0.2693, 0.9662, 0.02983, 0.7267, 0.2693, 0.7267, 0.2693, 0.9662, 0.02983, 0.7267, 0.2693, 0.7267, 0.2693, 0.9662, 0.02983, 0.7267, 0.2693, 0.7267, 0.2693, 0.9662, 0.02983, 0.7267, 0.2693, 0.7267, 0.2693, 0.9662, 0.02983, 0.7267, 0.2693, 0.7267, 0.2693, 0.9662, 0.02983, 0.7267, 0.2693, 0.7267, 0.2693, 0.9662, 0.02983, 0.7267, 0.2693, 0.7267, 0.2693, 0.9662, 0.02983, 0.7267, 0.2693, 0.7267, 0.2693, 0.9662, 0.02983, 0.7267, 0.2693, 0.7267, 0.2693, 0.9662, 0.02983, 0.7267, 0.2693, 0.7267, 0.2693, 0.9662, 0.02983, 0.7267, 0.2693, 0.7267, 0.2693, 0.9662, 0.02983, 0.7267, 0.2693, 0.7267, 0.2693, 0.9662, 0.02983, 0.7267, 0.2693, 0.7267, 0.2693, 0.9662, 0.02983, 0.7267, 0.2693, 0.7267, 0.2693, 0.9662, 0.02983, 0.7267, 0.2693, 0.7267, 0.2693, 0.9662, 0.02983, 0.7267, 0.2693, 0.7267, 0.2693, 0.9662, 0.02983, 0.7267, 0.2693, 0.7267, 0.2693, 0.9662, 0.02983, 0.7267, 0.2693, 0.7267, 0.2693, 0.9662, 0.02983, 0.7267, 0.2693, 0.7267, 0.2693, 0.9662, 0.02983, 0.7267, 0.2693, 0.7267, 0.2693, 0.9662, 0.02983, 0.7267, 0.2693, 0.7267, 0.2693, 0.9662, 0.02983, 0.7267, 0.2693, 0.7267, 0.2693, 0.9662, 0.02983, 0.7267, 0.2693, 0.7267, 0.2693, 0.9662, 0.02983, 0.7267, 0.2693, 0.7267, 0.2693, 0.9662, 0.02983, 0.7267, 0.2693, 0.7267, 0.2693, 0.9662, 0.02983, 0.7267, 0.2693, 0.7267, 0.2693, 0.9662, 0.02983, 0.7267, 0.2693, 0.7267, 0.2693, 0.9662, 0.02983, 0.7267, 0.2693, 0.7267, 0.2693, 0.9662, 0.02983, 0.7267, 0.2693, 0.7267, 0.2693, 0.9662, 0.02983, 0.7267, 0.2693, 0.7267, 0.2693, 0.9662, 0.02983, 0.7267, 0.2693, 0.7267, 0.2693, 0.9662, 0.02983, 0.7267, 0.2693, 0.7267, 0.2693, 0.9662, 0.02983, 0.7267, 0.2693, 0.7267, 0.2693, 0.9662, 0.02983, 0.7267, 0.2693, 0.7267, 0.2693, 0.9662, 0.02983, 0.7267, 0.2693, 0.7267, 0.2693, 0.9662, 0.02983, 0.7267, 0.2693, 0.7267, 0.2693, 0.9662, 0.02983, 0.7267, 0.2693, 0.7267, 0.2693, 0.9662, 0.02983, 0.7267, 0.2693, 0.7267, 0.2693, 0.9662, 0.02983, 0.7267, 0.2693, 0.7267, 0.2693, 0.9662, 0.02983, 0.7267, 0.2693, 0.7267, 0.2693, 0.9662, 0.02983, 0.7267, 0.2693, 0.7267, 0.2693, 0.9662, 0.02983, 0.7267, 0.2693, 0.7267, 0.2693, 0.9662, 0.02983, 0.7267, 0.2693, 0.7267, 0.2693, 0.9662, 0.02983, 0.7267, 0.2693, 0.7267, 0.2693, 0.9662, 0.02983, 0.7267, 0.2693, 0.7267, 0.2693, 0.9662, 0.02983, 0.7267, 0.2693, 0.7267, 0.2693, 0.9662, 0.02983, 0.7267, 0.2693, 0.7267, 0.2693, 0.9662, 0.02983, 0.7267, 0.2693, 0.7267, 0.2693, 0.9662, 0.02983, 0.7267, 0.2693, 0.7267, 0.2693, 0.9662, 0.02983, 0.7267, 0.2693, 0.7267, 0.2693, 0.9662, 0.02983, 0.7267, 0.2693, 0.7267, 0.2693, 0.9662, 0.02983, 0.7267, 0.2693, 0.7267, 0.2693, 0.9662, 0.02983, 0.7267, 0.2693, 0.7267, 0.2693, 0.9662, 0.02983, 0.7267, 0.2693, 0.7267, 0.2693, 0.9662, 0.02983, 0.7267, 0.2693, 0.7267, 0.2693, 0.9662, 0.02983, 0.7267, 0.2693, 0.7267, 0.2693, 0.9662, 0.02983, 0.7267, 0.2693, 0.7267, 0.2693, 0.9662, 0.02983, 0.7267, 0.2693, 0.7267, 0.2693, 0.9662, 0.02983, 0.7267, 0.2693, 0.7267, 0.2693, 0.9662, 0.02983, 0.7267, 0.2693, 0.7267, 0.2693, 0.9662, 0.02983, 0.7267, 0.2693, 0.7267, 0.2693, 0.9662, 0.02983, 0.7267, 0.2693, 0.7267, 0.2693, 0.9662, 0.02983, 0.7267, 0.2693, 0.7267, 0.2693, 0.9662, 0.02983, 0.7267, 0.2693, 0.7267, 0.2693, 0.9662, 0.02983, 0.7267, 0.2693, 0.7267, 0.2693, 0.9662, 0.02983, 0.7267, 0.2693, 0.7267, 0.2693, 0.9662, 0.02983, 0.7267, 0.2693, 0.7267, 0.2693, 0.9662, 0.02983, 0.7267, 0.2693, 0.7267, 0.2693, 0.9662, 0.02983, 0.7267, 0.2693, 0.7267, 0.2693, 0.9662, 0.02983, 0.7267, 0.2693, 0.7267, 0.2693, 0.9662, 0.02983, 0.7267, 0.2693, 0.7267, 0.2693, 0.9662])
me_icosphere_002.materials.append(mat_stenmaterial)
me_icosphere_002.use_remesh_preserve_volume = False
me_icosphere_002.use_remesh_preserve_attributes = False
me_icosphere_002.use_mirror_vertex_groups = False
me_icosphere_002.update()
me_cube_003 = bpy.data.meshes.new('Cube.003')
me_cube_003.from_pydata([(-0.972, 1.0, -1.0), (-1.0, 0.9557, -1.0), (-0.7007, -1.0, -1.0), (1.0, 0.8567, -1.0), (0.8532, 1.0, -1.0), (1.0, -0.6895, -1.0), (0.8143, -1.0, 1.0), (0.829, -1.0, -1.0), (-1.0, -0.8053, -1.0), (-0.8307, -1.0, -0.5504), (-0.8578, -0.9645, -1.0), (0.5498, -1.0, 1.0), (-0.8386, -1.0, 0.2138), (-0.9347, 0.8378, 1.0), (-1.0, 0.7988, 0.418), (-1.0, -0.8156, -0.09959), (-0.9226, -0.9098, 0.5458), (-0.8742, -0.8083, 1.0), (-0.8521, 1.0, 0.717), (0.7593, 1.0, 0.8646), (0.7649, 0.9879, 1.0), (-0.8484, 0.9746, 1.0), (0.9804, 0.7776, 1.0), (1.0, 0.7656, 0.8552), (0.8956, -0.8524, 1.0), (1.0, -0.6719, 0.3195)], [], [(19, 4, 0, 18), (9, 10, 2), (17, 16, 12, 11), (23, 22, 24, 25), (3, 5, 7, 2, 10, 8, 1, 0, 4), (7, 6, 11, 12, 9, 2), (16, 17, 13, 14, 15), (9, 12, 16, 15, 8, 10), (8, 15, 14, 1), (20, 19, 18, 21), (1, 14, 13, 21, 18, 0), (5, 25, 24, 6, 7), (3, 23, 25, 5), (20, 21, 13, 17, 11, 6, 24, 22), (4, 19, 20, 22, 23, 3)])
_uv = me_cube_003.uv_layers.new(name='UVMap')
_uv.uv.foreach_set('vector', [0.1802, 0.6173, 0.3552, 0.6173, 0.3552, 0.7922, 0.1802, 0.7922, 0.1802, 0.6173, 0.3552, 0.6173, 0.3552, 0.7922, 0.1802, 0.6173, 0.3552, 0.6173, 0.3552, 0.7922, 0.1802, 0.7922, 0.1802, 0.6173, 0.3552, 0.6173, 0.3552, 0.7922, 0.1802, 0.7922, 0.2677, 0.7922, 0.3239, 0.7717, 0.3539, 0.7199, 0.3435, 0.661, 0.2976, 0.6225, 0.2378, 0.6225, 0.1919, 0.661, 0.1816, 0.7199, 0.2115, 0.7717, 0.2677, 0.7922, 0.3435, 0.7485, 0.3435, 0.661, 0.2677, 0.6173, 0.1919, 0.661, 0.1919, 0.7485, 0.2677, 0.7922, 0.3509, 0.7318, 0.3191, 0.634, 0.2163, 0.634, 0.1845, 0.7318, 0.2677, 0.7922, 0.3435, 0.7485, 0.3435, 0.661, 0.2677, 0.6173, 0.1919, 0.661, 0.1919, 0.7485, 0.1802, 0.6173, 0.3552, 0.6173, 0.3552, 0.7922, 0.1802, 0.7922, 0.1802, 0.6173, 0.3552, 0.6173, 0.3552, 0.7922, 0.1802, 0.7922, 0.2677, 0.7922, 0.3435, 0.7485, 0.3435, 0.661, 0.2677, 0.6173, 0.1919, 0.661, 0.1919, 0.7485, 0.2677, 0.7922, 0.3509, 0.7318, 0.3191, 0.634, 0.2163, 0.634, 0.1845, 0.7318, 0.1802, 0.6173, 0.3552, 0.6173, 0.3552, 0.7922, 0.1802, 0.7922, 0.2677, 0.7922, 0.3296, 0.7666, 0.3552, 0.7047, 0.3296, 0.6429, 0.2677, 0.6173, 0.2058, 0.6429, 0.1802, 0.7047, 0.2058, 0.7666, 0.2677, 0.7922, 0.3435, 0.7485, 0.3435, 0.661, 0.2677, 0.6173, 0.1919, 0.661, 0.1919, 0.7485])
me_cube_003.materials.append(mat_material)
me_cube_003.use_remesh_preserve_volume = False
me_cube_003.use_remesh_preserve_attributes = False
me_cube_003.use_mirror_vertex_groups = False
me_cube_003.update()
me_cube_002 = bpy.data.meshes.new('Cube.002')
me_cube_002.from_pydata([(1.0, 1.0, -1.0), (1.0, -1.0, -1.0), (-0.8945, 0.9536, -1.0), (-0.9437, 0.934, -1.0), (-0.7069, 0.9536, 1.0), (-0.9437, 0.8591, 1.0), (-0.9689, 0.02776, 1.0), (-0.994, -0.7933, -1.0), (-0.27, -1.0, -1.0), (-0.9916, -0.7214, 0.7716), (-0.8973, -0.6229, 1.0), (-0.02717, -0.9496, 0.6942), (-0.1027, -0.8676, 1.0), (1.0, -1.0, -0.9595), (0.7514, -0.9558, 1.0), (1.001, -0.8593, 0.3787), (0.9208, -0.8462, 1.0), (0.7455, -1.0, 0.6142), (-0.4586, 0.9651, 1.0), (1.017, 0.9555, -0.3793), (1.027, 0.9165, 0.01855), (0.901, 0.8733, 1.0), (0.7069, 0.9564, 0.8377), (0.7108, 0.9405, 1.0)], [], [(3, 5, 4, 2), (10, 9, 7, 8, 11, 12), (7, 9, 6, 5, 3), (6, 9, 10), (15, 16, 14, 17, 13), (0, 1, 8, 7, 3, 2), (12, 11, 17, 14), (1, 13, 17, 11, 8), (19, 0, 2, 4, 18, 22), (23, 22, 18), (18, 4, 5, 6, 10, 12, 14, 16, 21, 23), (16, 15, 20, 21), (0, 19, 20, 15, 13, 1), (22, 23, 21, 20, 19)])
_uv = me_cube_002.uv_layers.new(name='UVMap')
_uv.uv.foreach_set('vector', [0.02408, 0.5123, 0.4877, 0.5123, 0.4877, 0.9759, 0.02408, 0.9759, 0.2559, 0.9759, 0.4566, 0.86, 0.4566, 0.6282, 0.2559, 0.5123, 0.05514, 0.6282, 0.05514, 0.86, 0.2559, 0.9759, 0.4764, 0.8157, 0.3921, 0.5566, 0.1196, 0.5566, 0.03543, 0.8157, 0.02408, 0.5123, 0.4877, 0.5123, 0.4877, 0.9759, 0.2559, 0.9759, 0.4764, 0.8157, 0.3921, 0.5566, 0.1196, 0.5566, 0.03543, 0.8157, 0.2559, 0.9759, 0.4566, 0.86, 0.4566, 0.6282, 0.2559, 0.5123, 0.05514, 0.6282, 0.05514, 0.86, 0.02408, 0.5123, 0.4877, 0.5123, 0.4877, 0.9759, 0.02408, 0.9759, 0.2559, 0.9759, 0.4764, 0.8157, 0.3921, 0.5566, 0.1196, 0.5566, 0.03543, 0.8157, 0.2559, 0.9759, 0.4566, 0.86, 0.4566, 0.6282, 0.2559, 0.5123, 0.05514, 0.6282, 0.05514, 0.86, 0.02408, 0.5123, 0.4877, 0.5123, 0.4877, 0.9759, 0.2559, 0.9759, 0.3921, 0.9316, 0.4764, 0.8157, 0.4764, 0.6725, 0.3921, 0.5566, 0.2559, 0.5123, 0.1196, 0.5566, 0.03543, 0.6725, 0.03543, 0.8157, 0.1196, 0.9316, 0.02408, 0.5123, 0.4877, 0.5123, 0.4877, 0.9759, 0.02408, 0.9759, 0.2559, 0.9759, 0.4566, 0.86, 0.4566, 0.6282, 0.2559, 0.5123, 0.05514, 0.6282, 0.05514, 0.86, 0.2559, 0.9759, 0.4764, 0.8157, 0.3921, 0.5566, 0.1196, 0.5566, 0.03543, 0.8157])
me_cube_002.materials.append(mat_material)
me_cube_002.use_remesh_preserve_volume = False
me_cube_002.use_remesh_preserve_attributes = False
me_cube_002.use_mirror_vertex_groups = False
me_cube_002.update()
me_cube_001 = bpy.data.meshes.new('Cube.001')
me_cube_001.from_pydata([(1.0, 1.0, -1.0), (1.0, -1.0, -1.0), (-1.0, -1.0, -1.0), (-0.9702, 1.0, -1.0), (-1.0, 0.9698, -1.0), (-0.806, 0.9849, 1.0), (-0.8128, 1.0, 0.7577), (1.0, 1.0, -0.1211), (0.9626, 0.9323, 1.0), (1.0, 0.9506, 0.6839), (-1.0, -0.1739, 1.0), (-0.9751, 0.8133, 1.0), (-1.0, 0.8182, 0.6678), (0.9792, 0.9184, 1.0), (1.0, 0.9468, 0.7078), (1.0, -1.0, -0.9841), (0.9689, -0.8471, 1.0), (1.0, -0.8499, 0.5596), (0.8588, -0.9885, 1.0), (0.8621, -1.0, 0.8385), (-1.0, -0.7945, 1.0), (-1.0, -1.0, -0.4621), (-0.8481, -0.9329, 1.0), (-0.927, -1.0, 0.0114)], [], [(0, 1, 2, 4, 3), (7, 0, 3, 6), (6, 5, 8, 9, 7), (14, 9, 8, 13), (11, 12, 10), (4, 12, 11, 5, 6, 3), (14, 13, 16, 17), (0, 7, 9, 14, 17, 15, 1), (23, 22, 20, 21), (17, 16, 18, 19, 15), (19, 18, 22, 23), (1, 15, 19, 23, 21, 2), (8, 5, 11, 10, 20, 22, 18, 16, 13), (2, 21, 20, 10, 12, 4)])
_uv = me_cube_001.uv_layers.new(name='UVMap')
_uv.uv.foreach_set('vector', [0.3149, 0.7274, 0.3777, 0.6818, 0.3538, 0.608, 0.2761, 0.608, 0.2522, 0.6818, 0.2489, 0.5954, 0.381, 0.5954, 0.381, 0.7274, 0.2489, 0.7274, 0.3149, 0.7274, 0.3777, 0.6818, 0.3538, 0.608, 0.2761, 0.608, 0.2522, 0.6818, 0.2489, 0.5954, 0.381, 0.5954, 0.381, 0.7274, 0.2489, 0.7274, 0.2489, 0.5954, 0.381, 0.5954, 0.381, 0.7274, 0.3149, 0.7274, 0.3721, 0.6944, 0.3721, 0.6284, 0.3149, 0.5954, 0.2578, 0.6284, 0.2578, 0.6944, 0.2489, 0.5954, 0.381, 0.5954, 0.381, 0.7274, 0.2489, 0.7274, 0.3149, 0.7274, 0.3666, 0.7026, 0.3793, 0.6467, 0.3436, 0.6019, 0.2863, 0.6019, 0.2506, 0.6467, 0.2633, 0.7026, 0.2489, 0.5954, 0.381, 0.5954, 0.381, 0.7274, 0.2489, 0.7274, 0.3149, 0.7274, 0.3777, 0.6818, 0.3538, 0.608, 0.2761, 0.608, 0.2522, 0.6818, 0.2489, 0.5954, 0.381, 0.5954, 0.381, 0.7274, 0.2489, 0.7274, 0.3149, 0.7274, 0.3721, 0.6944, 0.3721, 0.6284, 0.3149, 0.5954, 0.2578, 0.6284, 0.2578, 0.6944, 0.3149, 0.7274, 0.3574, 0.712, 0.38, 0.6729, 0.3721, 0.6284, 0.3375, 0.5994, 0.2924, 0.5994, 0.2578, 0.6284, 0.2499, 0.6729, 0.2725, 0.712, 0.3149, 0.7274, 0.3721, 0.6944, 0.3721, 0.6284, 0.3149, 0.5954, 0.2578, 0.6284, 0.2578, 0.6944])
me_cube_001.materials.append(mat_material)
me_cube_001.use_remesh_preserve_volume = False
me_cube_001.use_remesh_preserve_attributes = False
me_cube_001.use_mirror_vertex_groups = False
me_cube_001.update()
me_cube = bpy.data.meshes.new('Cube')
me_cube.from_pydata([(-1.0, -1.0, -1.0), (1.162, 1.284, -1.0), (1.14, 1.305, -1.0), (0.9705, 1.305, 0.4952), (1.002, 1.22, 1.0), (1.113, 1.114, 1.0), (1.162, 1.105, 0.6543), (1.017, -0.7617, -1.0), (0.8337, -1.0, -1.0), (0.8455, -1.0, 1.0), (0.9372, -0.8807, 1.0), (1.018, -0.7725, 0.5104), (-0.8824, 1.009, -1.0), (-1.0, 0.902, -1.0), (-0.7246, 1.028, 0.241), (-0.8111, 0.8748, 1.0), (-0.9682, 0.7324, 1.0), (-1.0, 0.7416, 0.6172), (-1.0, -1.0, -0.7484), (-0.7963, -1.0, 1.0), (-0.9587, -0.8559, 1.0), (-1.0, -0.8708, 0.5007)], [], [(2, 3, 4, 5, 6, 1), (11, 10, 9, 8, 7), (6, 5, 10, 11), (1, 6, 11, 7), (4, 3, 14, 15), (3, 2, 12, 14), (1, 7, 8, 0, 13, 12, 2), (13, 17, 16, 15, 14, 12), (20, 21, 18, 19), (16, 17, 21, 20), (4, 15, 16, 20, 19, 9, 10, 5), (8, 9, 19, 18, 0), (0, 18, 21, 17, 13)])
_uv = me_cube.uv_layers.new(name='UVMap')
_uv.uv.foreach_set('vector', [0.2126, 0.8323, 0.2787, 0.7941, 0.2787, 0.7177, 0.2126, 0.6795, 0.1464, 0.7177, 0.1464, 0.7941, 0.2126, 0.8323, 0.2852, 0.7795, 0.2575, 0.6941, 0.1677, 0.6941, 0.1399, 0.7795, 0.1362, 0.6795, 0.289, 0.6795, 0.289, 0.8323, 0.1362, 0.8323, 0.1362, 0.6795, 0.289, 0.6795, 0.289, 0.8323, 0.1362, 0.8323, 0.1362, 0.6795, 0.289, 0.6795, 0.289, 0.8323, 0.1362, 0.8323, 0.1362, 0.6795, 0.289, 0.6795, 0.289, 0.8323, 0.1362, 0.8323, 0.2126, 0.8323, 0.2723, 0.8035, 0.287, 0.7389, 0.2457, 0.6871, 0.1794, 0.6871, 0.1381, 0.7389, 0.1529, 0.8035, 0.2126, 0.8323, 0.2787, 0.7941, 0.2787, 0.7177, 0.2126, 0.6795, 0.1464, 0.7177, 0.1464, 0.7941, 0.1362, 0.6795, 0.289, 0.6795, 0.289, 0.8323, 0.1362, 0.8323, 0.1362, 0.6795, 0.289, 0.6795, 0.289, 0.8323, 0.1362, 0.8323, 0.2126, 0.8323, 0.2666, 0.8099, 0.289, 0.7559, 0.2666, 0.7019, 0.2126, 0.6795, 0.1586, 0.7019, 0.1362, 0.7559, 0.1586, 0.8099, 0.2126, 0.8323, 0.2852, 0.7795, 0.2575, 0.6941, 0.1677, 0.6941, 0.1399, 0.7795, 0.2126, 0.8323, 0.2852, 0.7795, 0.2575, 0.6941, 0.1677, 0.6941, 0.1399, 0.7795])
me_cube.materials.append(mat_material)
me_cube.use_remesh_preserve_volume = False
me_cube.use_remesh_preserve_attributes = False
me_cube.use_mirror_vertex_groups = False
me_cube.update()

# ---- objects
ob_stenkub_002 = bpy.data.objects.new('StenKub.002', me_cube_006)
ob_stenkub_001 = bpy.data.objects.new('StenKub.001', me_cube_005)
ob_stenkub = bpy.data.objects.new('StenKub', me_cube_004)
ob_sm_sten_003 = bpy.data.objects.new('SmåSten.003', me_icosphere_005)
ob_sm_sten_002 = bpy.data.objects.new('SmåSten.002', me_icosphere_004)
ob_sm_sten_001 = bpy.data.objects.new('SmåSten.001', me_icosphere_003)
ob_sm_sten = bpy.data.objects.new('SmåSten', me_icosphere_002)
ob_stenplatta4 = bpy.data.objects.new('Stenplatta4', me_cube_003)
ob_stenplatta2 = bpy.data.objects.new('Stenplatta2', me_cube_002)
ob_stenplatta = bpy.data.objects.new('Stenplatta', me_cube_001)
ob_stenplatta3 = bpy.data.objects.new('Stenplatta3', me_cube)
ob_lamp = bpy.data.objects.new('Lamp', light_lamp)
ob_camera = bpy.data.objects.new('Camera', cam_camera)

# ---- transforms, parenting, visibility, modifiers, constraints
ob_stenkub_002.location = (2.043, -3.481, 0.1165)
ob_stenkub_002.scale = (0.5477, 0.2648, 0.1995)
ob_stenkub_002.lineart.crease_threshold = 0.0
ob_stenkub_001.location = (0.7004, -3.481, 0.1165)
ob_stenkub_001.scale = (0.5477, 0.2648, 0.1995)
ob_stenkub_001.lineart.crease_threshold = 0.0
ob_stenkub.location = (-0.5857, -3.481, 0.1165)
ob_stenkub.scale = (0.5477, 0.2648, 0.1995)
ob_stenkub.lineart.crease_threshold = 0.0
ob_sm_sten_003.location = (-2.072, -2.357, 0.9876)
ob_sm_sten_003.lineart.crease_threshold = 0.0
ob_sm_sten_002.location = (-1.869, -2.357, 0.9876)
ob_sm_sten_002.lineart.crease_threshold = 0.0
ob_sm_sten_001.location = (-3.781, -2.357, 0.9876)
ob_sm_sten_001.lineart.crease_threshold = 0.0
ob_sm_sten.location = (-3.633, -2.357, 0.9876)
ob_sm_sten.lineart.crease_threshold = 0.0
ob_stenplatta4.location = (-5.136, 0.0, 0.0)
ob_stenplatta4.scale = (1.0, 1.0, 0.07541)
ob_stenplatta4.lock_rotations_4d = False
ob_stenplatta4.empty_display_type = 'ARROWS'
ob_stenplatta4.lineart.crease_threshold = 0.0
ob_stenplatta2.location = (-2.55, 0.0, 0.0)
ob_stenplatta2.scale = (1.0, 1.0, 0.07541)
ob_stenplatta2.lock_rotations_4d = False
ob_stenplatta2.empty_display_type = 'ARROWS'
ob_stenplatta2.lineart.crease_threshold = 0.0
ob_stenplatta.location = (2.604, 0.0, 0.0)
ob_stenplatta.scale = (1.0, 1.0, 0.07541)
ob_stenplatta.lock_rotations_4d = False
ob_stenplatta.empty_display_type = 'ARROWS'
ob_stenplatta.lineart.crease_threshold = 0.0
ob_stenplatta3.location = (0.0, 0.0, 0.0)
ob_stenplatta3.scale = (1.0, 1.0, 0.07541)
ob_stenplatta3.lock_rotations_4d = False
ob_stenplatta3.empty_display_type = 'ARROWS'
ob_stenplatta3.lineart.crease_threshold = 0.0
ob_lamp.location = (4.076, 1.005, 5.904)
ob_lamp.rotation_euler = (0.6503, 0.05522, 1.866)
ob_lamp.lock_rotations_4d = False
ob_lamp.empty_display_type = 'ARROWS'
ob_lamp.color = (0.0, 0.0, 0.0, 0.0)
ob_lamp.lineart.crease_threshold = 0.0
ob_camera.location = (7.481, -6.508, 5.344)
ob_camera.rotation_euler = (1.109, 0.0, 0.8149)
ob_camera.lock_rotations_4d = False
ob_camera.empty_display_type = 'ARROWS'
ob_camera.color = (0.0, 0.0, 0.0, 0.0)
ob_camera.display_type = 'WIRE'
ob_camera.lineart.crease_threshold = 0.0

# ---- collection membership
col_collection_1.objects.link(ob_stenkub_002)
col_collection_1.objects.link(ob_stenkub_001)
col_collection_1.objects.link(ob_stenkub)
col_collection_1.objects.link(ob_sm_sten_003)
col_collection_1.objects.link(ob_sm_sten_002)
col_collection_1.objects.link(ob_sm_sten_001)
col_collection_1.objects.link(ob_sm_sten)
col_collection_1.objects.link(ob_stenplatta4)
col_collection_1.objects.link(ob_stenplatta2)
col_collection_1.objects.link(ob_stenplatta)
col_collection_1.objects.link(ob_stenplatta3)
col_collection_1.objects.link(ob_lamp)
col_collection_1.objects.link(ob_camera)

# ---- scene / render settings (as saved in the file)
scene.camera = ob_camera
scene.frame_start = 1; scene.frame_end = 250; scene.frame_set(1)
scene.render.engine = 'BLENDER_EEVEE_NEXT'
scene.render.resolution_percentage = 50
scene.render.dither_intensity = 0.0
scene.cycles.use_denoising = False
scene.cycles.samples = 128
scene.cycles.sampling_pattern = 'TABULATED_SOBOL'
scene.cycles.use_adaptive_sampling = False
scene.cycles.use_light_tree = False
scene.cycles.blur_glossy = 0.0
scene.cycles.sample_clamp_indirect = 0.0
scene.view_settings.view_transform = 'Standard'
bpy.context.view_layer.update()
